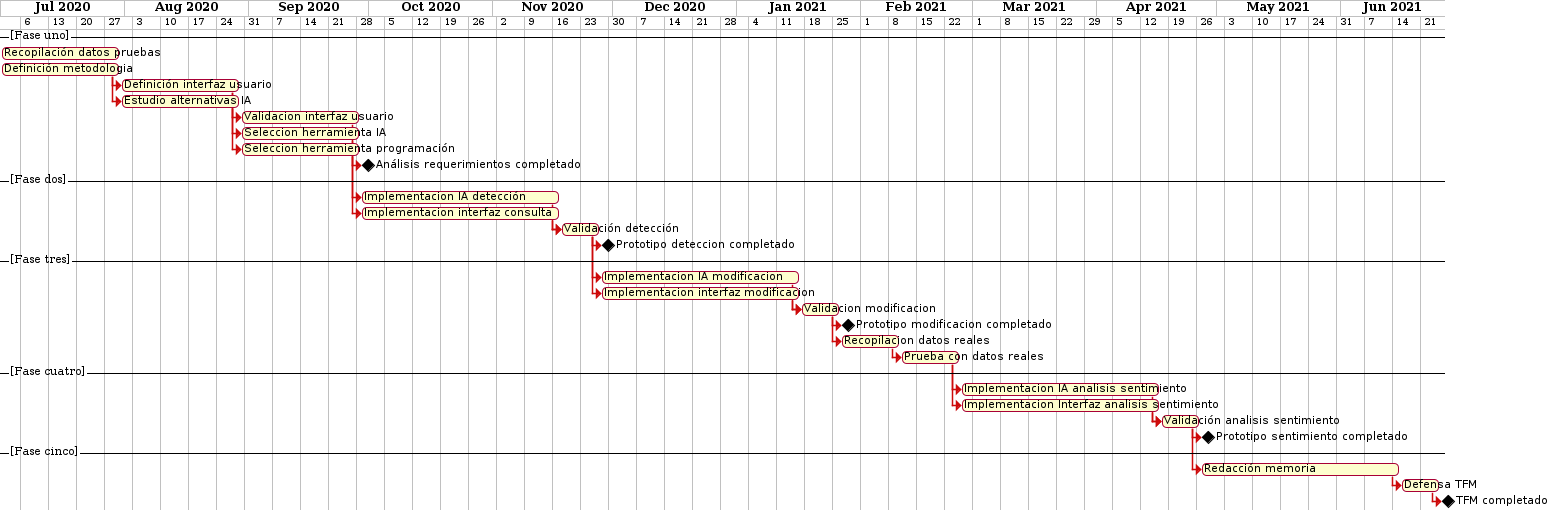

The diagram above was rendered by PlantUML. Its source (embedded in the PNG):
@startgantt
projectscale weekly
Project starts 2020-07-01

-- [Fase uno] --
[Recopilación datos pruebas] lasts 30 days
[Definición metodologia] lasts 30 days
[Definición interfaz usuario] lasts 30 days
[Estudio alternativas IA] lasts 30 days
[Validacion interfaz usuario] lasts 30 days
[Seleccion herramienta IA] lasts 30 days
[Seleccion herramienta programación]  lasts 30 days
[Análisis requerimientos completado] happens at [Validacion interfaz usuario]'s end

--[Fase dos] --
[Implementacion IA detección] lasts 50 days
[Implementacion interfaz consulta] lasts 50 days
[Validación detección] lasts 10 days
[Prototipo deteccion completado] happens at [Validación detección]'s end

-- [Fase tres] --
[Implementacion IA modificacion] lasts 50 days
[Implementacion interfaz modificacion] lasts 50 days
[Validacion modificacion] lasts 10 days
[Prototipo modificacion completado] happens at [Validacion modificacion]'s end

[Recopilacion datos reales] lasts 15 days
[Prueba con datos reales] lasts 15 days

-- [Fase cuatro] --
[Implementacion IA analisis sentimiento] lasts 50 days
[Implementacion Interfaz analisis sentimiento] lasts 50 days
[Validación analisis sentimiento] lasts 10 days
[Prototipo sentimiento completado] happens at [Validación analisis sentimiento]'s end

-- [Fase cinco] --
[Redacción memoria] lasts 50 days
[Defensa TFM] lasts 10 days
[TFM completado] happens at [Defensa TFM]'s end

[Definición metodologia] -> [Estudio alternativas IA]
[Definición metodologia] -> [Definición interfaz usuario]
[Definición interfaz usuario] -> [Validacion interfaz usuario]
[Estudio alternativas IA] -> [Seleccion herramienta IA]
[Definición interfaz usuario] -> [Seleccion herramienta programación]

[Validacion interfaz usuario] -> [Análisis requerimientos completado]
[Seleccion herramienta IA] -> [Implementacion IA detección]
[Seleccion herramienta programación] -> [Implementacion interfaz consulta]


[Implementacion interfaz consulta] -> [Validación detección]
[Implementacion IA detección] -> [Validación detección]
[Validación detección] -> [Implementacion IA modificacion]
[Validación detección] -> [Implementacion interfaz modificacion]
[Validación detección] -> [Prototipo deteccion completado]

[Implementacion IA modificacion] -> [Validacion modificacion]
[Implementacion interfaz modificacion] -> [Validacion modificacion]
[Validacion modificacion] -> [Prototipo modificacion completado]

[Validacion modificacion] -> [Recopilacion datos reales]
[Recopilacion datos reales] -> [Prueba con datos reales]
[Prueba con datos reales] -> [Implementacion IA analisis sentimiento]
[Prueba con datos reales] -> [Implementacion Interfaz analisis sentimiento]
[Implementacion IA analisis sentimiento] -> [Validación analisis sentimiento]
[Implementacion Interfaz analisis sentimiento] -> [Validación analisis sentimiento]
[Validación analisis sentimiento] -> [Prototipo sentimiento completado]

[Validación analisis sentimiento] -> [Redacción memoria]
[Redacción memoria] -> [Defensa TFM]
[Defensa TFM] -> [TFM completado]

@endgantt